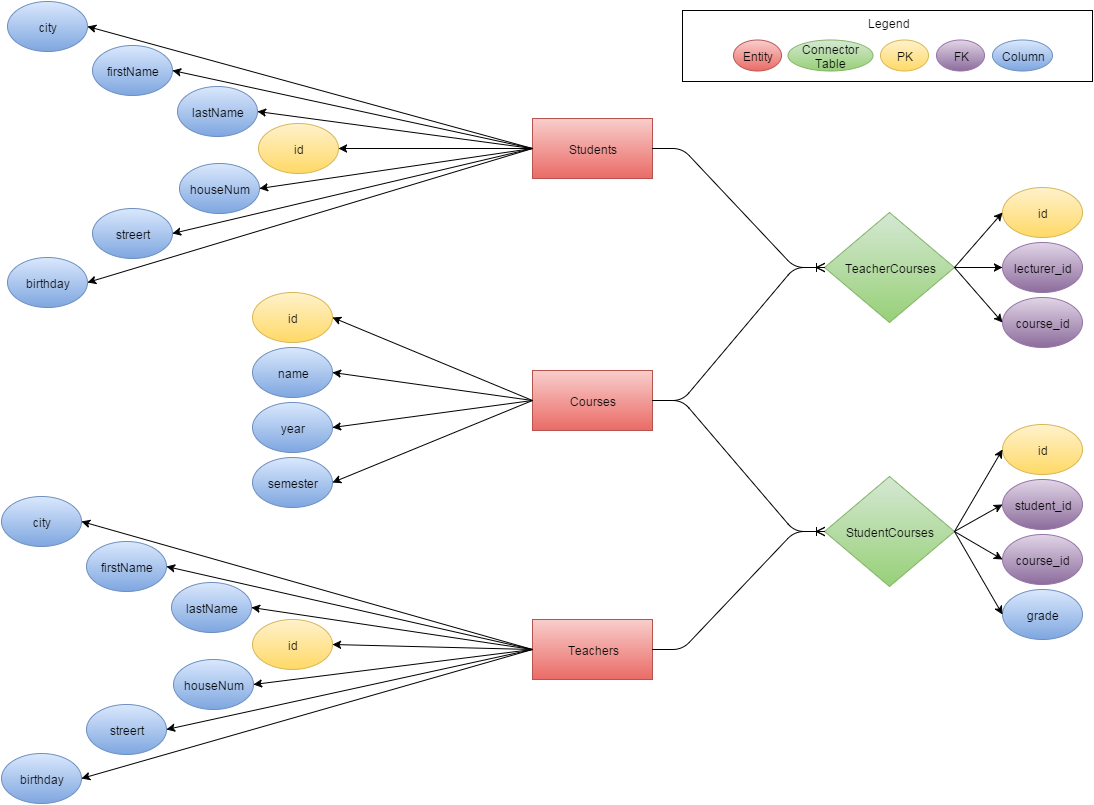

The diagram above was exported from draw.io. Its source (the exported page's mxGraphModel, read from the mxfile embedded in the PNG):
<mxGraphModel dx="1434" dy="780" grid="1" gridSize="10" guides="1" tooltips="1" connect="1" arrows="1" fold="1" page="1" pageScale="1" pageWidth="1169" pageHeight="826" background="#ffffff" math="0">
  <root>
    <mxCell id="0" />
    <mxCell id="1" parent="0" />
    <mxCell id="153" value="" style="whiteSpace=wrap;html=1;" vertex="1" parent="1">
      <mxGeometry x="730" y="24" width="410" height="71" as="geometry" />
    </mxCell>
    <mxCell id="2" value="Students" style="whiteSpace=wrap;html=1;plain-red" vertex="1" parent="1">
      <mxGeometry x="580" y="132" width="120" height="60" as="geometry" />
    </mxCell>
    <mxCell id="3" value="Courses" style="whiteSpace=wrap;html=1;plain-red" vertex="1" parent="1">
      <mxGeometry x="580" y="384" width="120" height="60" as="geometry" />
    </mxCell>
    <mxCell id="4" value="Teachers" style="whiteSpace=wrap;html=1;plain-red" vertex="1" parent="1">
      <mxGeometry x="580" y="633" width="120" height="60" as="geometry" />
    </mxCell>
    <mxCell id="6" value="TeacherCourses" style="rhombus;whiteSpace=wrap;html=1;plain-green" vertex="1" parent="1">
      <mxGeometry x="872" y="226" width="130" height="110" as="geometry" />
    </mxCell>
    <mxCell id="7" value="StudentCourses" style="rhombus;whiteSpace=wrap;html=1;plain-green" vertex="1" parent="1">
      <mxGeometry x="872" y="490" width="130" height="110" as="geometry" />
    </mxCell>
    <mxCell id="8" style="edgeStyle=orthogonalEdgeStyle;rounded=0;html=1;exitX=0.75;exitY=1;entryX=0.75;entryY=1;jettySize=auto;orthogonalLoop=1;" edge="1" parent="1" source="2" target="2">
      <mxGeometry relative="1" as="geometry" />
    </mxCell>
    <mxCell id="9" value="" style="edgeStyle=entityRelationEdgeStyle;html=1;endArrow=ERoneToMany;exitX=1;exitY=0.5;entryX=0;entryY=0.5;" edge="1" parent="1" source="2" target="6">
      <mxGeometry width="100" height="100" relative="1" as="geometry">
        <mxPoint x="795" y="260" as="sourcePoint" />
        <mxPoint x="895" y="160" as="targetPoint" />
      </mxGeometry>
    </mxCell>
    <mxCell id="10" value="" style="edgeStyle=entityRelationEdgeStyle;html=1;endArrow=ERoneToMany;exitX=1;exitY=0.5;entryX=0;entryY=0.5;" edge="1" parent="1" source="3" target="6">
      <mxGeometry width="100" height="100" relative="1" as="geometry">
        <mxPoint x="765" y="370" as="sourcePoint" />
        <mxPoint x="935" y="230" as="targetPoint" />
      </mxGeometry>
    </mxCell>
    <mxCell id="11" value="" style="edgeStyle=entityRelationEdgeStyle;html=1;endArrow=ERoneToMany;exitX=1;exitY=0.5;entryX=0;entryY=0.5;" edge="1" parent="1" source="4" target="7">
      <mxGeometry width="100" height="100" relative="1" as="geometry">
        <mxPoint x="785" y="680" as="sourcePoint" />
        <mxPoint x="885" y="580" as="targetPoint" />
      </mxGeometry>
    </mxCell>
    <mxCell id="12" value="" style="edgeStyle=entityRelationEdgeStyle;html=1;endArrow=ERoneToMany;entryX=0;entryY=0.5;exitX=1;exitY=0.5;" edge="1" parent="1" source="3" target="7">
      <mxGeometry width="100" height="100" relative="1" as="geometry">
        <mxPoint x="765" y="550" as="sourcePoint" />
        <mxPoint x="785" y="590" as="targetPoint" />
      </mxGeometry>
    </mxCell>
    <mxCell id="46" value="name" style="ellipse;whiteSpace=wrap;html=1;plain-blue" vertex="1" parent="1">
      <mxGeometry x="300" y="361" width="80" height="50" as="geometry" />
    </mxCell>
    <mxCell id="47" value="year" style="ellipse;whiteSpace=wrap;html=1;plain-blue" vertex="1" parent="1">
      <mxGeometry x="300" y="416" width="80" height="50" as="geometry" />
    </mxCell>
    <mxCell id="48" value="semester" style="ellipse;whiteSpace=wrap;html=1;plain-blue" vertex="1" parent="1">
      <mxGeometry x="300" y="471" width="80" height="50" as="geometry" />
    </mxCell>
    <mxCell id="49" value="id" style="ellipse;whiteSpace=wrap;html=1;plain-yellow" vertex="1" parent="1">
      <mxGeometry x="300" y="306" width="80" height="50" as="geometry" />
    </mxCell>
    <mxCell id="73" value="city" style="ellipse;whiteSpace=wrap;html=1;plain-blue" vertex="1" parent="1">
      <mxGeometry x="55" y="15" width="80" height="50" as="geometry" />
    </mxCell>
    <mxCell id="74" value="lastName" style="ellipse;whiteSpace=wrap;html=1;plain-blue" vertex="1" parent="1">
      <mxGeometry x="225" y="100" width="80" height="50" as="geometry" />
    </mxCell>
    <mxCell id="75" value="streert" style="ellipse;whiteSpace=wrap;html=1;plain-blue" vertex="1" parent="1">
      <mxGeometry x="140" y="222" width="80" height="50" as="geometry" />
    </mxCell>
    <mxCell id="76" value="firstName" style="ellipse;whiteSpace=wrap;html=1;plain-blue" vertex="1" parent="1">
      <mxGeometry x="140" y="59" width="80" height="50" as="geometry" />
    </mxCell>
    <mxCell id="77" value="birthday" style="ellipse;whiteSpace=wrap;html=1;plain-blue" vertex="1" parent="1">
      <mxGeometry x="55" y="271" width="80" height="50" as="geometry" />
    </mxCell>
    <mxCell id="78" value="id" style="ellipse;whiteSpace=wrap;html=1;plain-yellow" vertex="1" parent="1">
      <mxGeometry x="306" y="137" width="80" height="50" as="geometry" />
    </mxCell>
    <mxCell id="79" value="houseNum" style="ellipse;whiteSpace=wrap;html=1;plain-blue" vertex="1" parent="1">
      <mxGeometry x="227" y="177" width="80" height="50" as="geometry" />
    </mxCell>
    <mxCell id="94" value="lecturer_id" style="ellipse;whiteSpace=wrap;html=1;plain-purple" vertex="1" parent="1">
      <mxGeometry x="1050" y="256" width="80" height="50" as="geometry" />
    </mxCell>
    <mxCell id="95" value="course_id" style="ellipse;whiteSpace=wrap;html=1;plain-purple" vertex="1" parent="1">
      <mxGeometry x="1050" y="311" width="80" height="50" as="geometry" />
    </mxCell>
    <mxCell id="97" value="id" style="ellipse;whiteSpace=wrap;html=1;plain-yellow" vertex="1" parent="1">
      <mxGeometry x="1050" y="201" width="80" height="50" as="geometry" />
    </mxCell>
    <mxCell id="98" value="student_id" style="ellipse;whiteSpace=wrap;html=1;plain-purple" vertex="1" parent="1">
      <mxGeometry x="1050" y="493" width="80" height="50" as="geometry" />
    </mxCell>
    <mxCell id="99" value="course_id" style="ellipse;whiteSpace=wrap;html=1;plain-purple" vertex="1" parent="1">
      <mxGeometry x="1050" y="548" width="80" height="50" as="geometry" />
    </mxCell>
    <mxCell id="100" value="grade" style="ellipse;whiteSpace=wrap;html=1;plain-blue" vertex="1" parent="1">
      <mxGeometry x="1050" y="603" width="80" height="50" as="geometry" />
    </mxCell>
    <mxCell id="101" value="id" style="ellipse;whiteSpace=wrap;html=1;plain-yellow" vertex="1" parent="1">
      <mxGeometry x="1050" y="438" width="80" height="50" as="geometry" />
    </mxCell>
    <mxCell id="102" value="" style="endArrow=classic;html=1;entryX=0;entryY=0.5;exitX=1;exitY=0.5;" edge="1" parent="1" source="6" target="97">
      <mxGeometry width="50" height="50" relative="1" as="geometry">
        <mxPoint x="980" y="170" as="sourcePoint" />
        <mxPoint x="1030" y="130" as="targetPoint" />
      </mxGeometry>
    </mxCell>
    <mxCell id="105" value="" style="endArrow=classic;html=1;entryX=1;entryY=0.5;exitX=0;exitY=0.5;" edge="1" parent="1" source="2" target="76">
      <mxGeometry x="380" y="30" width="50" height="50" as="geometry">
        <mxPoint x="380" y="85" as="sourcePoint" />
        <mxPoint x="428" y="30" as="targetPoint" />
      </mxGeometry>
    </mxCell>
    <mxCell id="106" value="" style="endArrow=classic;html=1;entryX=1;entryY=0.5;exitX=0;exitY=0.5;" edge="1" parent="1" source="2" target="73">
      <mxGeometry x="390" y="98" width="50" height="50" as="geometry">
        <mxPoint x="390" y="153" as="sourcePoint" />
        <mxPoint x="438" y="98" as="targetPoint" />
      </mxGeometry>
    </mxCell>
    <mxCell id="107" value="" style="endArrow=classic;html=1;entryX=1;entryY=0.5;exitX=0;exitY=0.5;" edge="1" parent="1" source="2" target="77">
      <mxGeometry x="400" y="50" width="50" height="50" as="geometry">
        <mxPoint x="400" y="105" as="sourcePoint" />
        <mxPoint x="448" y="50" as="targetPoint" />
      </mxGeometry>
    </mxCell>
    <mxCell id="108" value="" style="endArrow=classic;html=1;entryX=1;entryY=0.5;exitX=0;exitY=0.5;" edge="1" parent="1" source="2" target="75">
      <mxGeometry x="410" y="60" width="50" height="50" as="geometry">
        <mxPoint x="410" y="115" as="sourcePoint" />
        <mxPoint x="458" y="60" as="targetPoint" />
      </mxGeometry>
    </mxCell>
    <mxCell id="109" value="" style="endArrow=classic;html=1;entryX=1;entryY=0.5;exitX=0;exitY=0.5;" edge="1" parent="1" source="2" target="79">
      <mxGeometry x="420" y="70" width="50" height="50" as="geometry">
        <mxPoint x="420" y="125" as="sourcePoint" />
        <mxPoint x="468" y="70" as="targetPoint" />
      </mxGeometry>
    </mxCell>
    <mxCell id="110" value="" style="endArrow=classic;html=1;entryX=1;entryY=0.5;exitX=0;exitY=0.5;" edge="1" parent="1" source="2" target="74">
      <mxGeometry x="430" y="85" width="50" height="50" as="geometry">
        <mxPoint x="580" y="148" as="sourcePoint" />
        <mxPoint x="478" y="85" as="targetPoint" />
      </mxGeometry>
    </mxCell>
    <mxCell id="111" value="" style="endArrow=classic;html=1;entryX=1;entryY=0.5;exitX=0;exitY=0.5;" edge="1" parent="1" source="2" target="78">
      <mxGeometry x="440" y="90" width="50" height="50" as="geometry">
        <mxPoint x="440" y="145" as="sourcePoint" />
        <mxPoint x="488" y="90" as="targetPoint" />
      </mxGeometry>
    </mxCell>
    <mxCell id="113" value="city" style="ellipse;whiteSpace=wrap;html=1;plain-blue" vertex="1" parent="1">
      <mxGeometry x="49" y="510" width="80" height="50" as="geometry" />
    </mxCell>
    <mxCell id="114" value="lastName" style="ellipse;whiteSpace=wrap;html=1;plain-blue" vertex="1" parent="1">
      <mxGeometry x="219" y="596" width="80" height="50" as="geometry" />
    </mxCell>
    <mxCell id="115" value="streert" style="ellipse;whiteSpace=wrap;html=1;plain-blue" vertex="1" parent="1">
      <mxGeometry x="134" y="718" width="80" height="50" as="geometry" />
    </mxCell>
    <mxCell id="116" value="firstName" style="ellipse;whiteSpace=wrap;html=1;plain-blue" vertex="1" parent="1">
      <mxGeometry x="134" y="555" width="80" height="50" as="geometry" />
    </mxCell>
    <mxCell id="117" value="birthday" style="ellipse;whiteSpace=wrap;html=1;plain-blue" vertex="1" parent="1">
      <mxGeometry x="49" y="767" width="80" height="50" as="geometry" />
    </mxCell>
    <mxCell id="118" value="id" style="ellipse;whiteSpace=wrap;html=1;plain-yellow" vertex="1" parent="1">
      <mxGeometry x="300" y="633" width="80" height="50" as="geometry" />
    </mxCell>
    <mxCell id="119" value="houseNum" style="ellipse;whiteSpace=wrap;html=1;plain-blue" vertex="1" parent="1">
      <mxGeometry x="221" y="673" width="80" height="50" as="geometry" />
    </mxCell>
    <mxCell id="120" value="" style="endArrow=classic;html=1;entryX=1;entryY=0.5;exitX=0;exitY=0.5;" edge="1" parent="1" source="3" target="46">
      <mxGeometry x="410" y="60" width="50" height="50" as="geometry">
        <mxPoint x="250" y="306" as="sourcePoint" />
        <mxPoint x="145" y="306" as="targetPoint" />
      </mxGeometry>
    </mxCell>
    <mxCell id="121" value="" style="endArrow=classic;html=1;entryX=1;entryY=0.5;exitX=0;exitY=0.5;" edge="1" parent="1" source="3" target="47">
      <mxGeometry x="420" y="70" width="50" height="50" as="geometry">
        <mxPoint x="260" y="316" as="sourcePoint" />
        <mxPoint x="155" y="316" as="targetPoint" />
      </mxGeometry>
    </mxCell>
    <mxCell id="122" value="" style="endArrow=classic;html=1;entryX=1;entryY=0.5;exitX=0;exitY=0.5;" edge="1" parent="1" source="3" target="48">
      <mxGeometry x="430" y="80" width="50" height="50" as="geometry">
        <mxPoint x="270" y="326" as="sourcePoint" />
        <mxPoint x="165" y="326" as="targetPoint" />
      </mxGeometry>
    </mxCell>
    <mxCell id="123" value="" style="endArrow=classic;html=1;entryX=1;entryY=0.5;exitX=0;exitY=0.5;" edge="1" parent="1" source="4" target="113">
      <mxGeometry x="440" y="90" width="50" height="50" as="geometry">
        <mxPoint x="280" y="336" as="sourcePoint" />
        <mxPoint x="175" y="336" as="targetPoint" />
      </mxGeometry>
    </mxCell>
    <mxCell id="124" value="" style="endArrow=classic;html=1;entryX=1;entryY=0.5;exitX=0;exitY=0.5;" edge="1" parent="1" source="4" target="116">
      <mxGeometry x="450" y="100" width="50" height="50" as="geometry">
        <mxPoint x="290" y="346" as="sourcePoint" />
        <mxPoint x="185" y="346" as="targetPoint" />
      </mxGeometry>
    </mxCell>
    <mxCell id="125" value="" style="endArrow=classic;html=1;entryX=1;entryY=0.5;exitX=0;exitY=0.5;" edge="1" parent="1" source="4" target="117">
      <mxGeometry x="460" y="110" width="50" height="50" as="geometry">
        <mxPoint x="300" y="356" as="sourcePoint" />
        <mxPoint x="195" y="356" as="targetPoint" />
      </mxGeometry>
    </mxCell>
    <mxCell id="126" value="" style="endArrow=classic;html=1;entryX=1;entryY=0.5;exitX=0;exitY=0.5;" edge="1" parent="1" source="3" target="49">
      <mxGeometry x="470" y="120" width="50" height="50" as="geometry">
        <mxPoint x="310" y="366" as="sourcePoint" />
        <mxPoint x="205" y="366" as="targetPoint" />
      </mxGeometry>
    </mxCell>
    <mxCell id="127" value="" style="endArrow=classic;html=1;entryX=1;entryY=0.5;exitX=0;exitY=0.5;" edge="1" parent="1" source="4" target="119">
      <mxGeometry x="470" y="120" width="50" height="50" as="geometry">
        <mxPoint x="310" y="366" as="sourcePoint" />
        <mxPoint x="205" y="366" as="targetPoint" />
      </mxGeometry>
    </mxCell>
    <mxCell id="128" value="" style="endArrow=classic;html=1;entryX=1;entryY=0.5;exitX=0;exitY=0.5;" edge="1" parent="1" source="4" target="118">
      <mxGeometry x="480" y="130" width="50" height="50" as="geometry">
        <mxPoint x="320" y="376" as="sourcePoint" />
        <mxPoint x="215" y="376" as="targetPoint" />
      </mxGeometry>
    </mxCell>
    <mxCell id="129" value="" style="endArrow=classic;html=1;entryX=1;entryY=0.5;exitX=0;exitY=0.5;" edge="1" parent="1" source="4" target="114">
      <mxGeometry x="490" y="140" width="50" height="50" as="geometry">
        <mxPoint x="330" y="386" as="sourcePoint" />
        <mxPoint x="225" y="386" as="targetPoint" />
      </mxGeometry>
    </mxCell>
    <mxCell id="130" value="" style="endArrow=classic;html=1;entryX=1;entryY=0.5;exitX=0;exitY=0.5;" edge="1" parent="1" source="4" target="115">
      <mxGeometry x="470" y="120" width="50" height="50" as="geometry">
        <mxPoint x="310" y="366" as="sourcePoint" />
        <mxPoint x="205" y="366" as="targetPoint" />
      </mxGeometry>
    </mxCell>
    <mxCell id="131" value="" style="endArrow=classic;html=1;exitX=1;exitY=0.5;entryX=0;entryY=0.5;" edge="1" parent="1" source="7" target="100">
      <mxGeometry width="50" height="50" relative="1" as="geometry">
        <mxPoint x="850" y="420" as="sourcePoint" />
        <mxPoint x="900" y="370" as="targetPoint" />
      </mxGeometry>
    </mxCell>
    <mxCell id="132" value="" style="endArrow=classic;html=1;exitX=1;exitY=0.5;entryX=0;entryY=0.5;" edge="1" parent="1" source="7" target="99">
      <mxGeometry x="860" y="380" width="50" height="50" as="geometry">
        <mxPoint x="860" y="430" as="sourcePoint" />
        <mxPoint x="910" y="380" as="targetPoint" />
      </mxGeometry>
    </mxCell>
    <mxCell id="133" value="" style="endArrow=classic;html=1;exitX=1;exitY=0.5;entryX=0;entryY=0.5;" edge="1" parent="1" source="7" target="98">
      <mxGeometry x="870" y="390" width="50" height="50" as="geometry">
        <mxPoint x="870" y="440" as="sourcePoint" />
        <mxPoint x="920" y="390" as="targetPoint" />
      </mxGeometry>
    </mxCell>
    <mxCell id="134" value="" style="endArrow=classic;html=1;exitX=1;exitY=0.5;entryX=0;entryY=0.5;" edge="1" parent="1" source="7" target="101">
      <mxGeometry x="880" y="400" width="50" height="50" as="geometry">
        <mxPoint x="880" y="450" as="sourcePoint" />
        <mxPoint x="930" y="400" as="targetPoint" />
      </mxGeometry>
    </mxCell>
    <mxCell id="136" value="" style="endArrow=classic;html=1;exitX=1;exitY=0.5;entryX=0;entryY=0.5;" edge="1" parent="1" source="6" target="95">
      <mxGeometry x="900" y="420" width="50" height="50" as="geometry">
        <mxPoint x="1000" y="390" as="sourcePoint" />
        <mxPoint x="950" y="420" as="targetPoint" />
      </mxGeometry>
    </mxCell>
    <mxCell id="137" value="" style="endArrow=classic;html=1;exitX=1;exitY=0.5;entryX=0;entryY=0.5;" edge="1" parent="1" source="6" target="94">
      <mxGeometry x="910" y="430" width="50" height="50" as="geometry">
        <mxPoint x="910" y="480" as="sourcePoint" />
        <mxPoint x="960" y="430" as="targetPoint" />
      </mxGeometry>
    </mxCell>
    <mxCell id="142" value="PK" style="ellipse;whiteSpace=wrap;html=1;plain-yellow" vertex="1" parent="1">
      <mxGeometry x="928" y="53" width="48" height="31" as="geometry" />
    </mxCell>
    <mxCell id="143" value="FK" style="ellipse;whiteSpace=wrap;html=1;plain-purple" vertex="1" parent="1">
      <mxGeometry x="984" y="53" width="48" height="31" as="geometry" />
    </mxCell>
    <mxCell id="146" value="Column" style="ellipse;whiteSpace=wrap;html=1;plain-blue" vertex="1" parent="1">
      <mxGeometry x="1040" y="53" width="60" height="31" as="geometry" />
    </mxCell>
    <mxCell id="151" value="Entity" style="ellipse;whiteSpace=wrap;html=1;plain-red" vertex="1" parent="1">
      <mxGeometry x="781" y="53" width="48" height="31" as="geometry" />
    </mxCell>
    <mxCell id="152" value="Connector Table" style="ellipse;whiteSpace=wrap;html=1;plain-green" vertex="1" parent="1">
      <mxGeometry x="835" y="53" width="85" height="31" as="geometry" />
    </mxCell>
    <mxCell id="154" value="Legend" style="text;html=1;strokeColor=none;fillColor=none;align=center;verticalAlign=middle;whiteSpace=wrap;overflow=hidden;" vertex="1" parent="1">
      <mxGeometry x="908" y="26" width="55" height="20" as="geometry" />
    </mxCell>
    <mxCell id="155" style="edgeStyle=orthogonalEdgeStyle;rounded=0;html=1;exitX=0.5;exitY=1;entryX=0.5;entryY=1;jettySize=auto;orthogonalLoop=1;" edge="1" parent="1" source="154" target="154">
      <mxGeometry relative="1" as="geometry" />
    </mxCell>
  </root>
</mxGraphModel>